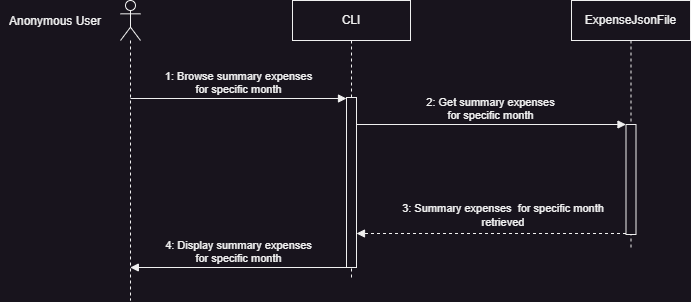

The diagram above was exported from draw.io. Its source (the exported page's mxGraphModel, read from the mxfile embedded in the PNG):
<mxGraphModel dx="1816" dy="610" grid="1" gridSize="10" guides="1" tooltips="1" connect="1" arrows="1" fold="1" page="1" pageScale="1" pageWidth="827" pageHeight="1169" math="0" shadow="0">
  <root>
    <mxCell id="0" />
    <mxCell id="1" parent="0" />
    <mxCell id="AjSD_34vQOExwKK-hkGB-1" value="" style="shape=umlLifeline;perimeter=lifelinePerimeter;whiteSpace=wrap;html=1;container=1;dropTarget=0;collapsible=0;recursiveResize=0;outlineConnect=0;portConstraint=eastwest;newEdgeStyle={&quot;curved&quot;:0,&quot;rounded&quot;:0};participant=umlActor;" vertex="1" parent="1">
      <mxGeometry x="110" y="160" width="20" height="300" as="geometry" />
    </mxCell>
    <mxCell id="AjSD_34vQOExwKK-hkGB-2" value="Anonymous User" style="text;html=1;align=center;verticalAlign=middle;whiteSpace=wrap;rounded=0;" vertex="1" parent="1">
      <mxGeometry x="-10" y="166" width="110" height="30" as="geometry" />
    </mxCell>
    <mxCell id="AjSD_34vQOExwKK-hkGB-3" value="ExpenseJsonFile" style="shape=umlLifeline;perimeter=lifelinePerimeter;whiteSpace=wrap;html=1;container=1;dropTarget=0;collapsible=0;recursiveResize=0;outlineConnect=0;portConstraint=eastwest;newEdgeStyle={&quot;edgeStyle&quot;:&quot;elbowEdgeStyle&quot;,&quot;elbow&quot;:&quot;vertical&quot;,&quot;curved&quot;:0,&quot;rounded&quot;:0};" vertex="1" parent="1">
      <mxGeometry x="561" y="160" width="119" height="250" as="geometry" />
    </mxCell>
    <mxCell id="AjSD_34vQOExwKK-hkGB-4" value="" style="html=1;points=[[0,0,0,0,5],[0,1,0,0,-5],[1,0,0,0,5],[1,1,0,0,-5]];perimeter=orthogonalPerimeter;outlineConnect=0;targetShapes=umlLifeline;portConstraint=eastwest;newEdgeStyle={&quot;curved&quot;:0,&quot;rounded&quot;:0};" vertex="1" parent="AjSD_34vQOExwKK-hkGB-3">
      <mxGeometry x="54.5" y="124" width="10" height="110" as="geometry" />
    </mxCell>
    <mxCell id="AjSD_34vQOExwKK-hkGB-5" value="CLI" style="shape=umlLifeline;perimeter=lifelinePerimeter;whiteSpace=wrap;html=1;container=1;dropTarget=0;collapsible=0;recursiveResize=0;outlineConnect=0;portConstraint=eastwest;newEdgeStyle={&quot;edgeStyle&quot;:&quot;elbowEdgeStyle&quot;,&quot;elbow&quot;:&quot;vertical&quot;,&quot;curved&quot;:0,&quot;rounded&quot;:0};" vertex="1" parent="1">
      <mxGeometry x="282" y="160" width="118" height="280" as="geometry" />
    </mxCell>
    <mxCell id="AjSD_34vQOExwKK-hkGB-6" value="" style="html=1;points=[[0,0,0,0,5],[0,1,0,0,-5],[1,0,0,0,5],[1,1,0,0,-5]];perimeter=orthogonalPerimeter;outlineConnect=0;targetShapes=umlLifeline;portConstraint=eastwest;newEdgeStyle={&quot;curved&quot;:0,&quot;rounded&quot;:0};" vertex="1" parent="AjSD_34vQOExwKK-hkGB-5">
      <mxGeometry x="54" y="97" width="10" height="170" as="geometry" />
    </mxCell>
    <mxCell id="AjSD_34vQOExwKK-hkGB-7" value="1: Browse summary expenses &lt;br&gt;for specific month" style="html=1;verticalAlign=bottom;endArrow=block;curved=0;rounded=0;" edge="1" parent="1">
      <mxGeometry width="80" relative="1" as="geometry">
        <mxPoint x="119.98717948717945" y="258" as="sourcePoint" />
        <mxPoint x="336" y="258" as="targetPoint" />
      </mxGeometry>
    </mxCell>
    <mxCell id="AjSD_34vQOExwKK-hkGB-8" value="2: Get summary expenses&lt;br&gt;for specific month" style="html=1;verticalAlign=bottom;endArrow=block;curved=0;rounded=0;" edge="1" parent="1" target="AjSD_34vQOExwKK-hkGB-4">
      <mxGeometry width="80" relative="1" as="geometry">
        <mxPoint x="346" y="284" as="sourcePoint" />
        <mxPoint x="610" y="285" as="targetPoint" />
      </mxGeometry>
    </mxCell>
    <mxCell id="AjSD_34vQOExwKK-hkGB-9" value="" style="html=1;verticalAlign=bottom;labelBackgroundColor=none;endArrow=block;endFill=1;dashed=1;rounded=0;" edge="1" parent="1" target="AjSD_34vQOExwKK-hkGB-6">
      <mxGeometry width="160" relative="1" as="geometry">
        <mxPoint x="615.5" y="393" as="sourcePoint" />
        <mxPoint x="341.1491228070174" y="393" as="targetPoint" />
      </mxGeometry>
    </mxCell>
    <mxCell id="AjSD_34vQOExwKK-hkGB-10" value="3: Summary expenses&amp;nbsp; for specific month retrieved" style="text;html=1;align=center;verticalAlign=middle;whiteSpace=wrap;rounded=0;fontSize=11;" vertex="1" parent="1">
      <mxGeometry x="373" y="360" width="240" height="30" as="geometry" />
    </mxCell>
    <mxCell id="AjSD_34vQOExwKK-hkGB-11" value="4: Display summary expenses&lt;br&gt;for specific month" style="html=1;verticalAlign=bottom;endArrow=block;curved=0;rounded=0;" edge="1" parent="1" target="AjSD_34vQOExwKK-hkGB-1">
      <mxGeometry width="80" relative="1" as="geometry">
        <mxPoint x="336.5" y="427" as="sourcePoint" />
        <mxPoint x="150" y="430" as="targetPoint" />
      </mxGeometry>
    </mxCell>
  </root>
</mxGraphModel>